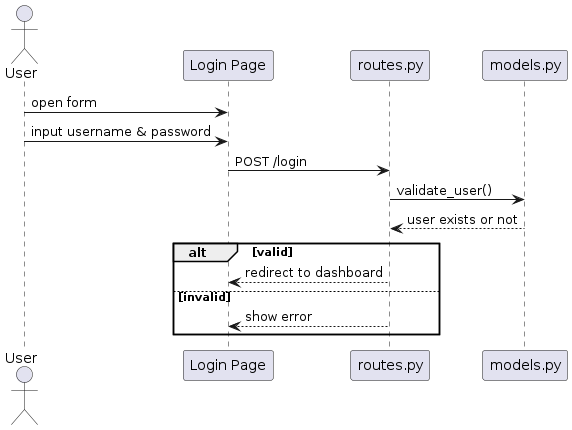

The diagram above was rendered by PlantUML. Its source (embedded in the PNG):
@startuml sequence-login
actor User
participant "Login Page" as LoginPage
participant "routes.py" as Route
participant "models.py" as UserModel

User -> LoginPage : open form
User -> LoginPage : input username & password
LoginPage -> Route : POST /login
Route -> UserModel : validate_user()
UserModel --> Route : user exists or not
alt valid
  Route --> LoginPage : redirect to dashboard
else invalid
  Route --> LoginPage : show error
end
@enduml